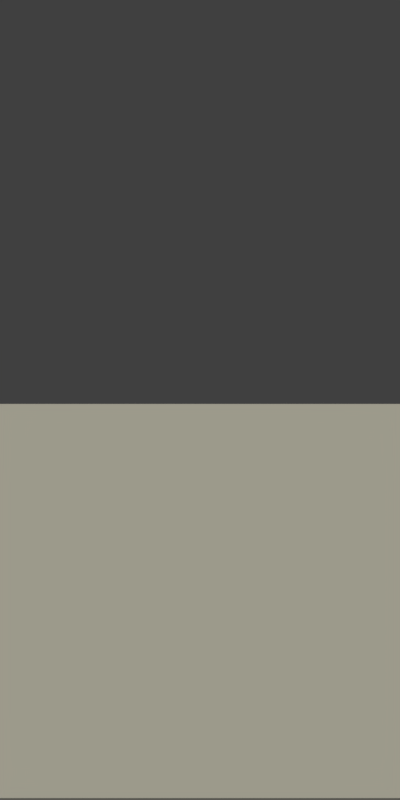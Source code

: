 # Source: cube.blend  (saved by Blender 2.78.0; exported with 4.5.12 LTS)
import bpy
from mathutils import Matrix  # noqa: F401  (used for matrix-valued properties, if any)

bpy.ops.wm.read_factory_settings(use_empty=True)
scene = bpy.context.scene
scene.name = 'Scene'

# ---- collections
col_collection_1 = bpy.data.collections.new('Collection 1'); scene.collection.children.link(col_collection_1)

# ---- materials (node trees are filled in below, after node groups)
mat_material = bpy.data.materials.new('Material')
mat_material.alpha_threshold = 0.0
mat_material.use_transparent_shadow = False
mat_material.specular_color = (0.01841, 0.0, 1.0)
mat_material.roughness = 0.5
mat_material.specular_intensity = 0.5433
mat_material.line_color = (0.0, 0.0, 0.0, 1.0)

# ---- material node trees

# ---- world
world_world = bpy.data.worlds.new('World'); scene.world = world_world
world_world.color = (0.05088, 0.05088, 0.05088)
world_world.use_sun_shadow = False
world_world.sun_shadow_jitter_overblur = 0.0
world_world.cycles.sampling_method = 'MANUAL'

# ---- cameras
cam_camera = bpy.data.cameras.new('Camera')
cam_camera.type = 'ORTHO'
cam_camera.clip_end = 100.0
cam_camera.lens = 35.0
cam_camera.sensor_width = 32.0
cam_camera.sensor_height = 18.0
cam_camera.ortho_scale = 7.314
cam_camera.dof.focus_distance = 0.0
cam_camera.dof.aperture_fstop = 128.0

# ---- lights
light_lamp = bpy.data.lights.new('Lamp', 'SUN')
light_lamp.color = (1.0, 0.9513, 0.7428)
light_lamp.transmission_factor = 0.0
light_lamp.cutoff_distance = 30.0
light_lamp.angle = 0.1993
light_lamp.energy = 1.18
light_lamp.shadow_buffer_clip_start = 1.001
light_lamp.shadow_soft_size = 0.1
light_lamp.shadow_cascade_max_distance = 1000.0

# ---- meshes
me_cube = bpy.data.meshes.new('Cube')
me_cube.from_pydata([(1.0, 1.0, -1.0), (1.0, -1.0, -1.0), (-1.0, -1.0, -1.0), (-1.0, 1.0, -1.0), (1.0, 1.0, 1.0), (1.0, -1.0, 1.0), (-1.0, -1.0, 1.0), (-1.0, 1.0, 1.0)], [], [(0, 1, 2, 3), (4, 7, 6, 5), (0, 4, 5, 1), (1, 5, 6, 2), (2, 6, 7, 3), (4, 0, 3, 7)])
me_cube.materials.append(mat_material)
me_cube.use_remesh_preserve_volume = False
me_cube.use_remesh_preserve_attributes = False
me_cube.use_mirror_vertex_groups = False
me_cube.update()

# ---- objects
ob_cube = bpy.data.objects.new('Cube', me_cube)
ob_lamp = bpy.data.objects.new('Lamp', light_lamp)
ob_camera = bpy.data.objects.new('Camera', cam_camera)

# ---- transforms, parenting, visibility, modifiers, constraints
ob_cube.location = (0.0, -0.8243, -3.68)
ob_cube.scale = (1.894, 2.274, 1.814)
ob_cube.lock_rotations_4d = False
ob_cube.empty_display_type = 'ARROWS'
ob_cube.lineart.crease_threshold = 0.0
ob_lamp.location = (0.0, -4.888, 5.904)
ob_lamp.rotation_euler = (0.2032, -5.063e-17, 5.848e-18)
ob_lamp.scale = (333.0, 1.0, 1.0)
ob_lamp.lock_rotations_4d = False
ob_lamp.empty_display_type = 'ARROWS'
ob_lamp.color = (0.0, 0.0, 0.0, 0.0)
ob_lamp.lineart.crease_threshold = 0.0
ob_camera.location = (0.0, -4.059, 5.344)
ob_camera.rotation_euler = (0.6564, -9.717e-17, 2.239e-17)
ob_camera.lock_rotations_4d = False
ob_camera.empty_display_type = 'ARROWS'
ob_camera.color = (0.0, 0.0, 0.0, 0.0)
ob_camera.display_type = 'WIRE'
ob_camera.lineart.crease_threshold = 0.0

# ---- collection membership
col_collection_1.objects.link(ob_cube)
col_collection_1.objects.link(ob_lamp)
col_collection_1.objects.link(ob_camera)

# ---- scene / render settings (as saved in the file)
scene.camera = ob_camera
scene.frame_start = 1; scene.frame_end = 20; scene.frame_set(0)
scene.render.engine = 'BLENDER_EEVEE_NEXT'
scene.render.resolution_x = 90
scene.render.resolution_y = 180
scene.render.dither_intensity = 0.0
scene.render.film_transparent = True
scene.cycles.use_denoising = False
scene.cycles.samples = 128
scene.cycles.sampling_pattern = 'TABULATED_SOBOL'
scene.cycles.light_sampling_threshold = 0.0
scene.cycles.use_adaptive_sampling = False
scene.cycles.use_light_tree = False
scene.cycles.blur_glossy = 0.0
scene.cycles.sample_clamp_indirect = 0.0
scene.view_settings.view_transform = 'Standard'
bpy.context.view_layer.update()
